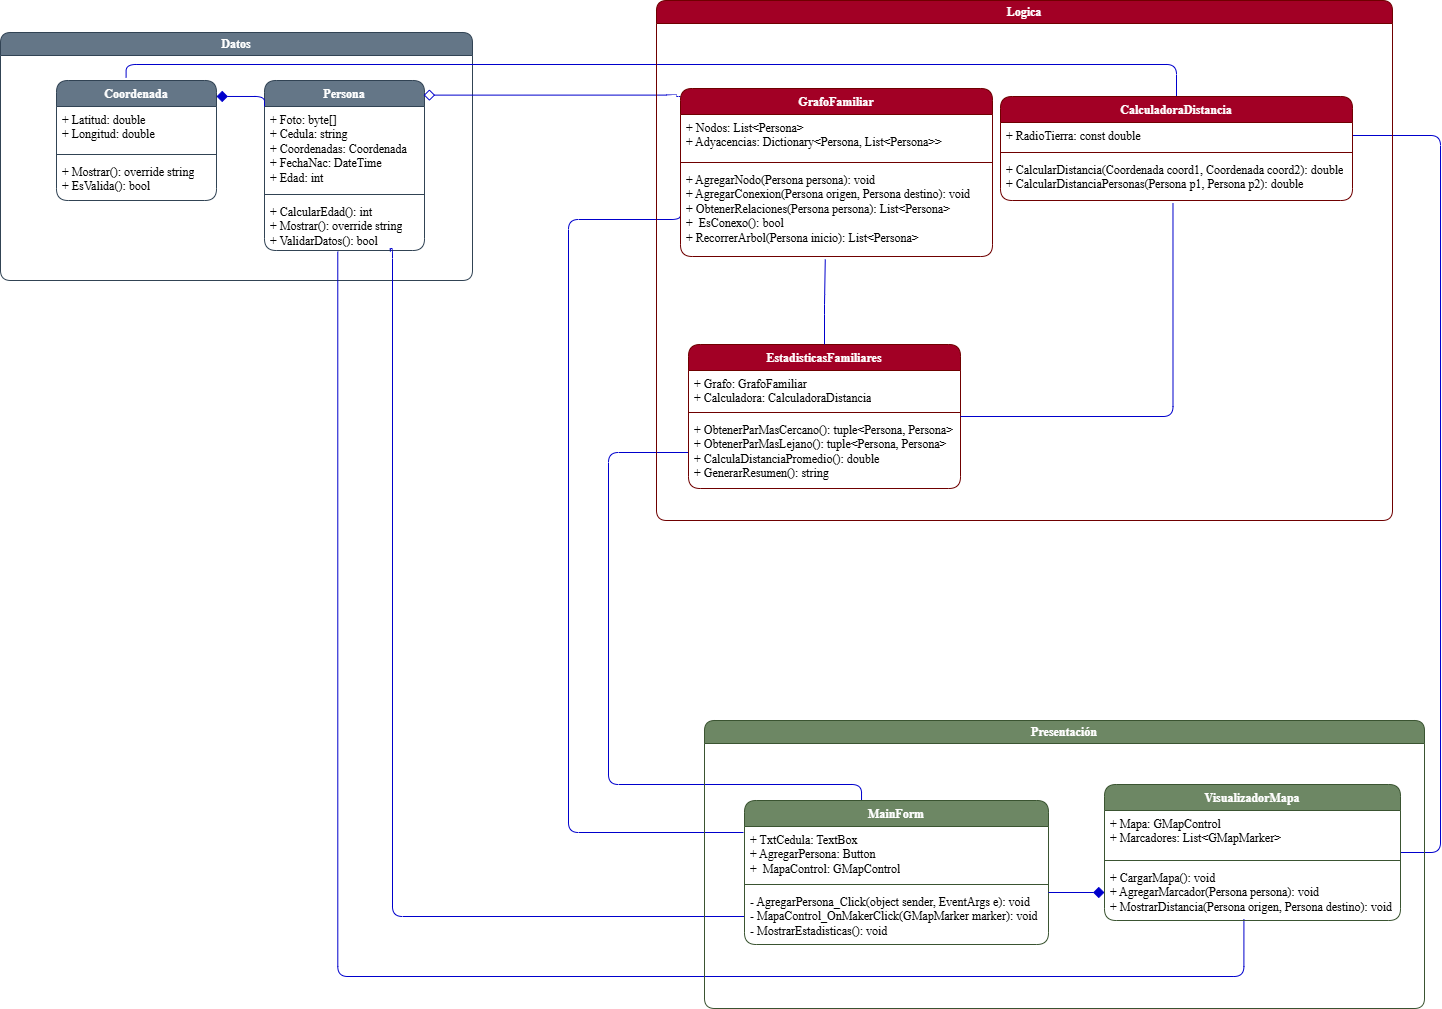

The diagram above was exported from draw.io. Its source (the exported page's mxGraphModel, read from the mxfile embedded in the PNG):
<mxGraphModel dx="1213" dy="828" grid="0" gridSize="8" guides="1" tooltips="1" connect="1" arrows="1" fold="1" page="1" pageScale="1" pageWidth="1654" pageHeight="2336" background="#ffffff" math="0" shadow="0">
  <root>
    <mxCell id="0" />
    <mxCell id="1" style="locked=1;" parent="0" />
    <mxCell id="qc2X1JmR5pUwWFqARMoA-7" value="Datos" style="locked=1;" parent="0" />
    <mxCell id="qc2X1JmR5pUwWFqARMoA-43" value="Datos" style="swimlane;whiteSpace=wrap;html=1;fontFamily=Times New Roman;fillColor=#647687;fontColor=#ffffff;strokeColor=#314354;rounded=1;" parent="qc2X1JmR5pUwWFqARMoA-7" vertex="1">
      <mxGeometry x="200" y="176" width="472" height="248" as="geometry" />
    </mxCell>
    <mxCell id="qc2X1JmR5pUwWFqARMoA-12" value="Coordenada" style="swimlane;fontStyle=1;align=center;verticalAlign=top;childLayout=stackLayout;horizontal=1;startSize=26;horizontalStack=0;resizeParent=1;resizeParentMax=0;resizeLast=0;collapsible=1;marginBottom=0;whiteSpace=wrap;html=1;fontFamily=Times New Roman;fillColor=#647687;strokeColor=#314354;fontColor=#ffffff;rounded=1;" parent="qc2X1JmR5pUwWFqARMoA-43" vertex="1">
      <mxGeometry x="56" y="48" width="160" height="120" as="geometry" />
    </mxCell>
    <mxCell id="qc2X1JmR5pUwWFqARMoA-13" value="+ Latitud: double&lt;div&gt;+ Longitud: double&lt;/div&gt;" style="text;strokeColor=none;fillColor=none;align=left;verticalAlign=top;spacingLeft=4;spacingRight=4;overflow=hidden;rotatable=0;points=[[0,0.5],[1,0.5]];portConstraint=eastwest;whiteSpace=wrap;html=1;fontFamily=Times New Roman;rounded=1;" parent="qc2X1JmR5pUwWFqARMoA-12" vertex="1">
      <mxGeometry y="26" width="160" height="44" as="geometry" />
    </mxCell>
    <mxCell id="qc2X1JmR5pUwWFqARMoA-14" value="" style="line;strokeWidth=1;fillColor=none;align=left;verticalAlign=middle;spacingTop=-1;spacingLeft=3;spacingRight=3;rotatable=0;labelPosition=right;points=[];portConstraint=eastwest;strokeColor=inherit;rounded=1;" parent="qc2X1JmR5pUwWFqARMoA-12" vertex="1">
      <mxGeometry y="70" width="160" height="8" as="geometry" />
    </mxCell>
    <mxCell id="qc2X1JmR5pUwWFqARMoA-15" value="+ Mostrar(): override string&lt;div&gt;+ EsValida(): bool&lt;/div&gt;" style="text;strokeColor=none;fillColor=none;align=left;verticalAlign=top;spacingLeft=4;spacingRight=4;overflow=hidden;rotatable=0;points=[[0,0.5],[1,0.5]];portConstraint=eastwest;whiteSpace=wrap;html=1;fontFamily=Times New Roman;rounded=1;" parent="qc2X1JmR5pUwWFqARMoA-12" vertex="1">
      <mxGeometry y="78" width="160" height="42" as="geometry" />
    </mxCell>
    <mxCell id="qc2X1JmR5pUwWFqARMoA-8" value="Persona" style="swimlane;fontStyle=1;align=center;verticalAlign=top;childLayout=stackLayout;horizontal=1;startSize=26;horizontalStack=0;resizeParent=1;resizeParentMax=0;resizeLast=0;collapsible=1;marginBottom=0;whiteSpace=wrap;html=1;fillColor=#647687;strokeColor=#314354;fontFamily=Times New Roman;fontColor=#ffffff;rounded=1;" parent="qc2X1JmR5pUwWFqARMoA-43" vertex="1">
      <mxGeometry x="264" y="48" width="160" height="170" as="geometry" />
    </mxCell>
    <mxCell id="qc2X1JmR5pUwWFqARMoA-9" value="+ Foto: byte[]&lt;div&gt;+ Cedula: string&lt;/div&gt;&lt;div&gt;+ Coordenadas: Coordenada&lt;/div&gt;&lt;div&gt;+ FechaNac: DateTime&lt;/div&gt;&lt;div&gt;+ Edad: int&lt;/div&gt;" style="text;strokeColor=none;fillColor=none;align=left;verticalAlign=top;spacingLeft=4;spacingRight=4;overflow=hidden;rotatable=0;points=[[0,0.5],[1,0.5]];portConstraint=eastwest;whiteSpace=wrap;html=1;fontFamily=Times New Roman;rounded=1;" parent="qc2X1JmR5pUwWFqARMoA-8" vertex="1">
      <mxGeometry y="26" width="160" height="84" as="geometry" />
    </mxCell>
    <mxCell id="qc2X1JmR5pUwWFqARMoA-10" value="" style="line;strokeWidth=1;fillColor=none;align=left;verticalAlign=middle;spacingTop=-1;spacingLeft=3;spacingRight=3;rotatable=0;labelPosition=right;points=[];portConstraint=eastwest;strokeColor=inherit;rounded=1;" parent="qc2X1JmR5pUwWFqARMoA-8" vertex="1">
      <mxGeometry y="110" width="160" height="8" as="geometry" />
    </mxCell>
    <mxCell id="qc2X1JmR5pUwWFqARMoA-11" value="+ CalcularEdad(): int&lt;div&gt;+ Mostrar(): override string&lt;/div&gt;&lt;div&gt;+ ValidarDatos(): bool&lt;/div&gt;" style="text;align=left;verticalAlign=top;spacingLeft=4;spacingRight=4;overflow=hidden;rotatable=0;points=[[0,0.5],[1,0.5]];portConstraint=eastwest;whiteSpace=wrap;html=1;fontFamily=Times New Roman;rounded=1;" parent="qc2X1JmR5pUwWFqARMoA-8" vertex="1">
      <mxGeometry y="118" width="160" height="52" as="geometry" />
    </mxCell>
    <mxCell id="qc2X1JmR5pUwWFqARMoA-46" value="" style="edgeStyle=orthogonalEdgeStyle;rounded=1;orthogonalLoop=1;jettySize=auto;html=1;entryX=1;entryY=0.133;entryDx=0;entryDy=0;entryPerimeter=0;endArrow=diamond;endFill=1;endSize=9;startSize=10;strokeColor=#0000CC;" parent="qc2X1JmR5pUwWFqARMoA-43" source="qc2X1JmR5pUwWFqARMoA-9" target="qc2X1JmR5pUwWFqARMoA-12" edge="1">
      <mxGeometry relative="1" as="geometry">
        <Array as="points">
          <mxPoint x="264" y="64" />
        </Array>
      </mxGeometry>
    </mxCell>
    <mxCell id="qc2X1JmR5pUwWFqARMoA-47" style="edgeStyle=orthogonalEdgeStyle;rounded=1;orthogonalLoop=1;jettySize=auto;html=1;entryX=0.995;entryY=0.086;entryDx=0;entryDy=0;entryPerimeter=0;endArrow=diamond;endFill=0;startSize=10;endSize=9;strokeColor=#0000CC;" parent="qc2X1JmR5pUwWFqARMoA-7" target="qc2X1JmR5pUwWFqARMoA-8" edge="1">
      <mxGeometry relative="1" as="geometry">
        <mxPoint x="880" y="240" as="sourcePoint" />
        <Array as="points">
          <mxPoint x="876" y="239" />
        </Array>
      </mxGeometry>
    </mxCell>
    <mxCell id="qc2X1JmR5pUwWFqARMoA-48" style="edgeStyle=orthogonalEdgeStyle;rounded=1;orthogonalLoop=1;jettySize=auto;html=1;entryX=0.435;entryY=-0.025;entryDx=0;entryDy=0;entryPerimeter=0;endArrow=none;endFill=0;endSize=9;startSize=10;strokeColor=#0000CC;" parent="qc2X1JmR5pUwWFqARMoA-7" source="qc2X1JmR5pUwWFqARMoA-21" target="qc2X1JmR5pUwWFqARMoA-12" edge="1">
      <mxGeometry relative="1" as="geometry">
        <Array as="points">
          <mxPoint x="1376" y="208" />
          <mxPoint x="326" y="208" />
        </Array>
      </mxGeometry>
    </mxCell>
    <mxCell id="qc2X1JmR5pUwWFqARMoA-51" style="edgeStyle=orthogonalEdgeStyle;rounded=1;orthogonalLoop=1;jettySize=auto;html=1;entryX=1;entryY=0.5;entryDx=0;entryDy=0;endArrow=none;endFill=0;endSize=9;startSize=10;strokeColor=#0000CC;" parent="qc2X1JmR5pUwWFqARMoA-7" source="qc2X1JmR5pUwWFqARMoA-29" target="qc2X1JmR5pUwWFqARMoA-21" edge="1">
      <mxGeometry relative="1" as="geometry">
        <Array as="points">
          <mxPoint x="1640" y="996" />
          <mxPoint x="1640" y="279" />
        </Array>
      </mxGeometry>
    </mxCell>
    <mxCell id="qc2X1JmR5pUwWFqARMoA-53" style="edgeStyle=orthogonalEdgeStyle;rounded=1;orthogonalLoop=1;jettySize=auto;html=1;entryX=0.787;entryY=1.022;entryDx=0;entryDy=0;endArrow=none;endFill=0;entryPerimeter=0;exitX=0;exitY=0.5;exitDx=0;exitDy=0;endSize=9;startSize=10;strokeColor=#0000CC;" parent="qc2X1JmR5pUwWFqARMoA-7" source="qc2X1JmR5pUwWFqARMoA-36" target="qc2X1JmR5pUwWFqARMoA-11" edge="1">
      <mxGeometry relative="1" as="geometry">
        <Array as="points">
          <mxPoint x="592" y="1060" />
          <mxPoint x="592" y="392" />
          <mxPoint x="590" y="392" />
        </Array>
      </mxGeometry>
    </mxCell>
    <mxCell id="qc2X1JmR5pUwWFqARMoA-54" style="edgeStyle=orthogonalEdgeStyle;rounded=1;orthogonalLoop=1;jettySize=auto;html=1;endArrow=none;endFill=0;entryX=0;entryY=0.5;entryDx=0;entryDy=0;endSize=9;startSize=10;strokeColor=#0000CC;" parent="qc2X1JmR5pUwWFqARMoA-7" target="qc2X1JmR5pUwWFqARMoA-19" edge="1">
      <mxGeometry relative="1" as="geometry">
        <mxPoint x="943" y="976" as="sourcePoint" />
        <Array as="points">
          <mxPoint x="768" y="976" />
          <mxPoint x="768" y="363" />
        </Array>
      </mxGeometry>
    </mxCell>
    <mxCell id="qc2X1JmR5pUwWFqARMoA-55" style="edgeStyle=orthogonalEdgeStyle;rounded=1;orthogonalLoop=1;jettySize=auto;html=1;exitX=0.385;exitY=0.006;exitDx=0;exitDy=0;entryX=0;entryY=0.5;entryDx=0;entryDy=0;endArrow=none;endFill=0;exitPerimeter=0;endSize=9;startSize=10;strokeColor=#0000CC;" parent="qc2X1JmR5pUwWFqARMoA-7" source="qc2X1JmR5pUwWFqARMoA-33" target="qc2X1JmR5pUwWFqARMoA-27" edge="1">
      <mxGeometry relative="1" as="geometry">
        <Array as="points">
          <mxPoint x="1061" y="928" />
          <mxPoint x="808" y="928" />
          <mxPoint x="808" y="596" />
        </Array>
      </mxGeometry>
    </mxCell>
    <mxCell id="qc2X1JmR5pUwWFqARMoA-57" style="edgeStyle=orthogonalEdgeStyle;rounded=1;orthogonalLoop=1;jettySize=auto;html=1;exitX=0.471;exitY=0.977;exitDx=0;exitDy=0;endArrow=none;endFill=0;exitPerimeter=0;entryX=0.458;entryY=1.022;entryDx=0;entryDy=0;entryPerimeter=0;endSize=9;startSize=10;strokeColor=#0000CC;" parent="qc2X1JmR5pUwWFqARMoA-7" source="qc2X1JmR5pUwWFqARMoA-32" target="qc2X1JmR5pUwWFqARMoA-11" edge="1">
      <mxGeometry relative="1" as="geometry">
        <mxPoint x="536" y="544" as="targetPoint" />
        <Array as="points">
          <mxPoint x="1443" y="1120" />
          <mxPoint x="537" y="1120" />
        </Array>
      </mxGeometry>
    </mxCell>
    <mxCell id="qc2X1JmR5pUwWFqARMoA-6" value="Lógica" style="locked=1;" parent="0" />
    <mxCell id="qc2X1JmR5pUwWFqARMoA-41" value="Logica" style="swimlane;whiteSpace=wrap;html=1;fontFamily=Times New Roman;fillColor=#a20025;fontColor=#ffffff;strokeColor=#6F0000;rounded=1;" parent="qc2X1JmR5pUwWFqARMoA-6" vertex="1">
      <mxGeometry x="856" y="144" width="736" height="520" as="geometry" />
    </mxCell>
    <mxCell id="qc2X1JmR5pUwWFqARMoA-24" value="EstadisticasFamiliares" style="swimlane;fontStyle=1;align=center;verticalAlign=top;childLayout=stackLayout;horizontal=1;startSize=26;horizontalStack=0;resizeParent=1;resizeParentMax=0;resizeLast=0;collapsible=1;marginBottom=0;whiteSpace=wrap;html=1;fontFamily=Times New Roman;fillColor=#a20025;fontColor=#ffffff;strokeColor=#6F0000;rounded=1;" parent="qc2X1JmR5pUwWFqARMoA-41" vertex="1">
      <mxGeometry x="32" y="344" width="272" height="144" as="geometry" />
    </mxCell>
    <mxCell id="qc2X1JmR5pUwWFqARMoA-25" value="+ Grafo: GrafoFamiliar&lt;div&gt;+ Calculadora: CalculadoraDistancia&lt;/div&gt;" style="text;strokeColor=none;fillColor=none;align=left;verticalAlign=top;spacingLeft=4;spacingRight=4;overflow=hidden;rotatable=0;points=[[0,0.5],[1,0.5]];portConstraint=eastwest;whiteSpace=wrap;html=1;fontFamily=Times New Roman;rounded=1;" parent="qc2X1JmR5pUwWFqARMoA-24" vertex="1">
      <mxGeometry y="26" width="272" height="38" as="geometry" />
    </mxCell>
    <mxCell id="qc2X1JmR5pUwWFqARMoA-26" value="" style="line;strokeWidth=1;fillColor=none;align=left;verticalAlign=middle;spacingTop=-1;spacingLeft=3;spacingRight=3;rotatable=0;labelPosition=right;points=[];portConstraint=eastwest;strokeColor=inherit;rounded=1;" parent="qc2X1JmR5pUwWFqARMoA-24" vertex="1">
      <mxGeometry y="64" width="272" height="8" as="geometry" />
    </mxCell>
    <mxCell id="qc2X1JmR5pUwWFqARMoA-27" value="+ ObtenerParMasCercano(): tuple&amp;lt;Persona, Persona&amp;gt;&lt;div&gt;+ ObtenerParMasLejano(): tuple&amp;lt;Persona, Persona&amp;gt;&lt;/div&gt;&lt;div&gt;+ CalculaDistanciaPromedio(): double&lt;/div&gt;&lt;div&gt;+ GenerarResumen(): string&lt;/div&gt;" style="text;strokeColor=none;fillColor=none;align=left;verticalAlign=top;spacingLeft=4;spacingRight=4;overflow=hidden;rotatable=0;points=[[0,0.5],[1,0.5]];portConstraint=eastwest;whiteSpace=wrap;html=1;fontFamily=Times New Roman;rounded=1;" parent="qc2X1JmR5pUwWFqARMoA-24" vertex="1">
      <mxGeometry y="72" width="272" height="72" as="geometry" />
    </mxCell>
    <mxCell id="qc2X1JmR5pUwWFqARMoA-20" value="CalculadoraDistancia" style="swimlane;fontStyle=1;align=center;verticalAlign=top;childLayout=stackLayout;horizontal=1;startSize=26;horizontalStack=0;resizeParent=1;resizeParentMax=0;resizeLast=0;collapsible=1;marginBottom=0;whiteSpace=wrap;html=1;fontFamily=Times New Roman;fillColor=#a20025;fontColor=#ffffff;strokeColor=#6F0000;rounded=1;" parent="qc2X1JmR5pUwWFqARMoA-41" vertex="1">
      <mxGeometry x="344" y="96" width="352" height="104" as="geometry">
        <mxRectangle x="704" y="384" width="144" height="32" as="alternateBounds" />
      </mxGeometry>
    </mxCell>
    <mxCell id="qc2X1JmR5pUwWFqARMoA-21" value="+ RadioTierra: const double" style="text;strokeColor=none;fillColor=none;align=left;verticalAlign=top;spacingLeft=4;spacingRight=4;overflow=hidden;rotatable=0;points=[[0,0.5],[1,0.5]];portConstraint=eastwest;whiteSpace=wrap;html=1;fontFamily=Times New Roman;rounded=1;" parent="qc2X1JmR5pUwWFqARMoA-20" vertex="1">
      <mxGeometry y="26" width="352" height="26" as="geometry" />
    </mxCell>
    <mxCell id="qc2X1JmR5pUwWFqARMoA-22" value="" style="line;strokeWidth=1;fillColor=none;align=left;verticalAlign=middle;spacingTop=-1;spacingLeft=3;spacingRight=3;rotatable=0;labelPosition=right;points=[];portConstraint=eastwest;strokeColor=inherit;rounded=1;" parent="qc2X1JmR5pUwWFqARMoA-20" vertex="1">
      <mxGeometry y="52" width="352" height="8" as="geometry" />
    </mxCell>
    <mxCell id="qc2X1JmR5pUwWFqARMoA-23" value="+ CalcularDistancia(Coordenada coord1, Coordenada coord2): double&lt;div&gt;+ CalcularDistanciaPersonas(Persona p1, Persona p2): double&lt;/div&gt;" style="text;strokeColor=none;fillColor=none;align=left;verticalAlign=top;spacingLeft=4;spacingRight=4;overflow=hidden;rotatable=0;points=[[0,0.5],[1,0.5]];portConstraint=eastwest;whiteSpace=wrap;html=1;fontFamily=Times New Roman;rounded=1;" parent="qc2X1JmR5pUwWFqARMoA-20" vertex="1">
      <mxGeometry y="60" width="352" height="44" as="geometry" />
    </mxCell>
    <mxCell id="qc2X1JmR5pUwWFqARMoA-16" value="GrafoFamiliar" style="swimlane;fontStyle=1;align=center;verticalAlign=top;childLayout=stackLayout;horizontal=1;startSize=26;horizontalStack=0;resizeParent=1;resizeParentMax=0;resizeLast=0;collapsible=1;marginBottom=0;whiteSpace=wrap;html=1;fontFamily=Times New Roman;fontSize=12;fillColor=#a20025;fontColor=#ffffff;strokeColor=#6F0000;rounded=1;" parent="qc2X1JmR5pUwWFqARMoA-41" vertex="1">
      <mxGeometry x="24" y="88" width="312" height="168" as="geometry" />
    </mxCell>
    <mxCell id="qc2X1JmR5pUwWFqARMoA-17" value="+ Nodos: List&amp;lt;Persona&amp;gt;&lt;div&gt;+ Adyacencias: Dictionary&amp;lt;Persona, List&amp;lt;Persona&amp;gt;&amp;gt;&lt;br&gt;&lt;div&gt;&lt;br&gt;&lt;/div&gt;&lt;/div&gt;" style="text;strokeColor=none;fillColor=none;align=left;verticalAlign=top;spacingLeft=4;spacingRight=4;overflow=hidden;rotatable=0;points=[[0,0.5],[1,0.5]];portConstraint=eastwest;whiteSpace=wrap;html=1;fontFamily=Times New Roman;fontSize=12;rounded=1;" parent="qc2X1JmR5pUwWFqARMoA-16" vertex="1">
      <mxGeometry y="26" width="312" height="44" as="geometry" />
    </mxCell>
    <mxCell id="qc2X1JmR5pUwWFqARMoA-18" value="" style="line;strokeWidth=1;fillColor=none;align=left;verticalAlign=middle;spacingTop=-1;spacingLeft=3;spacingRight=3;rotatable=0;labelPosition=right;points=[];portConstraint=eastwest;strokeColor=inherit;rounded=1;" parent="qc2X1JmR5pUwWFqARMoA-16" vertex="1">
      <mxGeometry y="70" width="312" height="8" as="geometry" />
    </mxCell>
    <mxCell id="qc2X1JmR5pUwWFqARMoA-19" value="+ AgregarNodo(Persona persona): void&lt;div&gt;+ AgregarConexion(Persona origen, Persona destino): void&lt;/div&gt;&lt;div&gt;+ ObtenerRelaciones(Persona persona): List&amp;lt;Persona&amp;gt;&lt;/div&gt;&lt;div&gt;+&amp;nbsp; EsConexo(): bool&lt;/div&gt;&lt;div&gt;+ RecorrerArbol(Persona inicio): List&amp;lt;Persona&amp;gt;&lt;/div&gt;" style="text;strokeColor=none;fillColor=none;align=left;verticalAlign=top;spacingLeft=4;spacingRight=4;overflow=hidden;rotatable=0;points=[[0,0.5],[1,0.5]];portConstraint=eastwest;whiteSpace=wrap;html=1;fontFamily=Times New Roman;fontSize=12;rounded=1;" parent="qc2X1JmR5pUwWFqARMoA-16" vertex="1">
      <mxGeometry y="78" width="312" height="90" as="geometry" />
    </mxCell>
    <mxCell id="qc2X1JmR5pUwWFqARMoA-49" style="edgeStyle=orthogonalEdgeStyle;rounded=1;orthogonalLoop=1;jettySize=auto;html=1;entryX=0.49;entryY=1.068;entryDx=0;entryDy=0;entryPerimeter=0;endArrow=none;endFill=0;endSize=9;startSize=10;strokeColor=#0000CC;" parent="qc2X1JmR5pUwWFqARMoA-41" source="qc2X1JmR5pUwWFqARMoA-24" target="qc2X1JmR5pUwWFqARMoA-23" edge="1">
      <mxGeometry relative="1" as="geometry">
        <Array as="points">
          <mxPoint x="516" y="416" />
        </Array>
      </mxGeometry>
    </mxCell>
    <mxCell id="qc2X1JmR5pUwWFqARMoA-50" style="edgeStyle=orthogonalEdgeStyle;rounded=1;orthogonalLoop=1;jettySize=auto;html=1;entryX=0.464;entryY=1.033;entryDx=0;entryDy=0;entryPerimeter=0;endArrow=none;endFill=0;endSize=9;startSize=10;strokeColor=#0000CC;" parent="qc2X1JmR5pUwWFqARMoA-41" source="qc2X1JmR5pUwWFqARMoA-24" target="qc2X1JmR5pUwWFqARMoA-19" edge="1">
      <mxGeometry relative="1" as="geometry">
        <Array as="points">
          <mxPoint x="168" y="304" />
          <mxPoint x="169" y="267" />
        </Array>
      </mxGeometry>
    </mxCell>
    <object label="Presentación" id="qc2X1JmR5pUwWFqARMoA-5">
      <mxCell style="locked=1;" parent="0" />
    </object>
    <mxCell id="qc2X1JmR5pUwWFqARMoA-38" value="Presentación" style="swimlane;whiteSpace=wrap;html=1;fontStyle=1;fontFamily=Times New Roman;fillColor=#6d8764;fontColor=#ffffff;strokeColor=#3A5431;rounded=1;" parent="qc2X1JmR5pUwWFqARMoA-5" vertex="1">
      <mxGeometry x="904" y="864" width="720" height="288" as="geometry" />
    </mxCell>
    <mxCell id="qc2X1JmR5pUwWFqARMoA-29" value="VisualizadorMapa" style="swimlane;fontStyle=1;align=center;verticalAlign=top;childLayout=stackLayout;horizontal=1;startSize=26;horizontalStack=0;resizeParent=1;resizeParentMax=0;resizeLast=0;collapsible=1;marginBottom=0;whiteSpace=wrap;html=1;fontFamily=Times New Roman;fillColor=#6d8764;strokeColor=#3A5431;fontColor=#ffffff;rounded=1;" parent="qc2X1JmR5pUwWFqARMoA-38" vertex="1">
      <mxGeometry x="400" y="64" width="296" height="136" as="geometry" />
    </mxCell>
    <mxCell id="qc2X1JmR5pUwWFqARMoA-30" value="+ Mapa: GMapControl&lt;div&gt;+ Marcadores: List&amp;lt;GMapMarker&amp;gt;&lt;/div&gt;" style="text;strokeColor=none;fillColor=none;align=left;verticalAlign=top;spacingLeft=4;spacingRight=4;overflow=hidden;rotatable=0;points=[[0,0.5],[1,0.5]];portConstraint=eastwest;whiteSpace=wrap;html=1;fontFamily=Times New Roman;rounded=1;" parent="qc2X1JmR5pUwWFqARMoA-29" vertex="1">
      <mxGeometry y="26" width="296" height="46" as="geometry" />
    </mxCell>
    <mxCell id="qc2X1JmR5pUwWFqARMoA-31" value="" style="line;strokeWidth=1;fillColor=none;align=left;verticalAlign=middle;spacingTop=-1;spacingLeft=3;spacingRight=3;rotatable=0;labelPosition=right;points=[];portConstraint=eastwest;strokeColor=inherit;rounded=1;" parent="qc2X1JmR5pUwWFqARMoA-29" vertex="1">
      <mxGeometry y="72" width="296" height="8" as="geometry" />
    </mxCell>
    <mxCell id="qc2X1JmR5pUwWFqARMoA-32" value="+ CargarMapa(): void&lt;div&gt;+ AgregarMarcador(Persona persona): void&lt;/div&gt;&lt;div&gt;+ MostrarDistancia(Persona origen, Persona destino): void&lt;/div&gt;" style="text;strokeColor=none;fillColor=none;align=left;verticalAlign=top;spacingLeft=4;spacingRight=4;overflow=hidden;rotatable=0;points=[[0,0.5],[1,0.5]];portConstraint=eastwest;whiteSpace=wrap;html=1;fontFamily=Times New Roman;rounded=1;" parent="qc2X1JmR5pUwWFqARMoA-29" vertex="1">
      <mxGeometry y="80" width="296" height="56" as="geometry" />
    </mxCell>
    <mxCell id="qc2X1JmR5pUwWFqARMoA-33" value="MainForm" style="swimlane;fontStyle=1;align=center;verticalAlign=top;childLayout=stackLayout;horizontal=1;startSize=26;horizontalStack=0;resizeParent=1;resizeParentMax=0;resizeLast=0;collapsible=1;marginBottom=0;whiteSpace=wrap;html=1;fontFamily=Times New Roman;fillColor=#6d8764;fontColor=#ffffff;strokeColor=#3A5431;rounded=1;" parent="qc2X1JmR5pUwWFqARMoA-38" vertex="1">
      <mxGeometry x="40" y="80" width="304" height="144" as="geometry" />
    </mxCell>
    <mxCell id="qc2X1JmR5pUwWFqARMoA-34" value="+ TxtCedula: TextBox&lt;div&gt;+ AgregarPersona: Button&lt;/div&gt;&lt;div&gt;+&amp;nbsp; MapaControl: GMapControl&lt;/div&gt;" style="text;strokeColor=none;fillColor=none;align=left;verticalAlign=top;spacingLeft=4;spacingRight=4;overflow=hidden;rotatable=0;points=[[0,0.5],[1,0.5]];portConstraint=eastwest;whiteSpace=wrap;html=1;fontFamily=Times New Roman;rounded=1;" parent="qc2X1JmR5pUwWFqARMoA-33" vertex="1">
      <mxGeometry y="26" width="304" height="54" as="geometry" />
    </mxCell>
    <mxCell id="qc2X1JmR5pUwWFqARMoA-35" value="" style="line;strokeWidth=1;fillColor=none;align=left;verticalAlign=middle;spacingTop=-1;spacingLeft=3;spacingRight=3;rotatable=0;labelPosition=right;points=[];portConstraint=eastwest;strokeColor=inherit;rounded=1;" parent="qc2X1JmR5pUwWFqARMoA-33" vertex="1">
      <mxGeometry y="80" width="304" height="8" as="geometry" />
    </mxCell>
    <mxCell id="qc2X1JmR5pUwWFqARMoA-36" value="- AgregarPersona_Click(object sender, EventArgs e): void&lt;div&gt;- MapaControl_OnMakerClick(GMapMarker marker): void&lt;/div&gt;&lt;div&gt;- MostrarEstadisticas(): void&lt;/div&gt;" style="text;strokeColor=none;fillColor=none;align=left;verticalAlign=top;spacingLeft=4;spacingRight=4;overflow=hidden;rotatable=0;points=[[0,0.5],[1,0.5]];portConstraint=eastwest;whiteSpace=wrap;html=1;fontFamily=Times New Roman;rounded=1;" parent="qc2X1JmR5pUwWFqARMoA-33" vertex="1">
      <mxGeometry y="88" width="304" height="56" as="geometry" />
    </mxCell>
    <mxCell id="qc2X1JmR5pUwWFqARMoA-58" style="edgeStyle=orthogonalEdgeStyle;rounded=1;orthogonalLoop=1;jettySize=auto;html=1;entryX=0;entryY=0.5;entryDx=0;entryDy=0;endArrow=diamond;endFill=1;endSize=9;startSize=10;strokeColor=#0000CC;" parent="qc2X1JmR5pUwWFqARMoA-38" target="qc2X1JmR5pUwWFqARMoA-32" edge="1">
      <mxGeometry relative="1" as="geometry">
        <mxPoint x="344" y="172" as="sourcePoint" />
        <Array as="points">
          <mxPoint x="344" y="172" />
        </Array>
      </mxGeometry>
    </mxCell>
  </root>
</mxGraphModel>